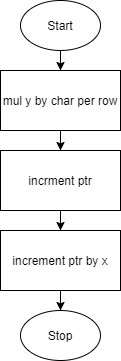

The diagram above was exported from draw.io. Its source (the exported page's mxGraphModel, read from the mxfile embedded in the PNG):
<mxGraphModel dx="350" dy="319" grid="1" gridSize="10" guides="1" tooltips="1" connect="1" arrows="1" fold="1" page="1" pageScale="1" pageWidth="850" pageHeight="1100" math="0" shadow="0">
  <root>
    <mxCell id="0" />
    <mxCell id="1" parent="0" />
    <mxCell id="7" style="edgeStyle=orthogonalEdgeStyle;rounded=0;orthogonalLoop=1;jettySize=auto;html=1;entryX=0.5;entryY=0;entryDx=0;entryDy=0;" edge="1" parent="1" source="2" target="3">
      <mxGeometry relative="1" as="geometry" />
    </mxCell>
    <mxCell id="2" value="Start" style="ellipse;whiteSpace=wrap;html=1;" vertex="1" parent="1">
      <mxGeometry x="240" width="80" height="50" as="geometry" />
    </mxCell>
    <mxCell id="8" style="edgeStyle=orthogonalEdgeStyle;rounded=0;orthogonalLoop=1;jettySize=auto;html=1;" edge="1" parent="1" source="3" target="4">
      <mxGeometry relative="1" as="geometry" />
    </mxCell>
    <mxCell id="3" value="mul y by char per row" style="rounded=0;whiteSpace=wrap;html=1;" vertex="1" parent="1">
      <mxGeometry x="220" y="70" width="120" height="60" as="geometry" />
    </mxCell>
    <mxCell id="9" style="edgeStyle=orthogonalEdgeStyle;rounded=0;orthogonalLoop=1;jettySize=auto;html=1;" edge="1" parent="1" source="4" target="5">
      <mxGeometry relative="1" as="geometry" />
    </mxCell>
    <mxCell id="4" value="incrment ptr" style="rounded=0;whiteSpace=wrap;html=1;" vertex="1" parent="1">
      <mxGeometry x="220" y="150" width="120" height="60" as="geometry" />
    </mxCell>
    <mxCell id="10" style="edgeStyle=orthogonalEdgeStyle;rounded=0;orthogonalLoop=1;jettySize=auto;html=1;" edge="1" parent="1" source="5" target="6">
      <mxGeometry relative="1" as="geometry" />
    </mxCell>
    <mxCell id="5" value="increment ptr by x" style="rounded=0;whiteSpace=wrap;html=1;" vertex="1" parent="1">
      <mxGeometry x="220" y="230" width="120" height="60" as="geometry" />
    </mxCell>
    <mxCell id="6" value="Stop" style="ellipse;whiteSpace=wrap;html=1;" vertex="1" parent="1">
      <mxGeometry x="240" y="310" width="80" height="50" as="geometry" />
    </mxCell>
  </root>
</mxGraphModel>